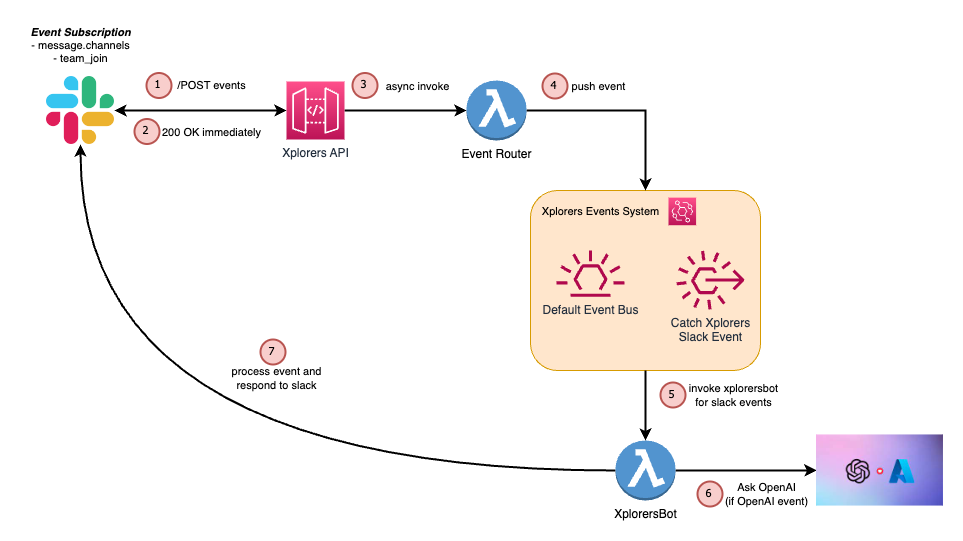

The diagram above was exported from draw.io. Its source (the exported page's mxGraphModel, read from the mxfile embedded in the PNG):
<mxGraphModel dx="1821" dy="658" grid="0" gridSize="10" guides="1" tooltips="1" connect="1" arrows="1" fold="1" page="1" pageScale="1" pageWidth="827" pageHeight="1169" math="0" shadow="0">
  <root>
    <mxCell id="0" />
    <mxCell id="1" parent="0" />
    <mxCell id="XV_mNA2x3nD7pgy6xjAF-25" value="" style="group" vertex="1" connectable="0" parent="1">
      <mxGeometry x="194" y="370" width="515" height="225" as="geometry" />
    </mxCell>
    <mxCell id="XV_mNA2x3nD7pgy6xjAF-30" value="" style="group" vertex="1" connectable="0" parent="XV_mNA2x3nD7pgy6xjAF-25">
      <mxGeometry x="180" width="335" height="222" as="geometry" />
    </mxCell>
    <mxCell id="XV_mNA2x3nD7pgy6xjAF-23" value="" style="rounded=1;whiteSpace=wrap;html=1;fontFamily=Helvetica;fontSize=11;fillColor=#ffe6cc;strokeColor=#d79b00;" vertex="1" parent="XV_mNA2x3nD7pgy6xjAF-30">
      <mxGeometry width="230" height="180" as="geometry" />
    </mxCell>
    <mxCell id="XV_mNA2x3nD7pgy6xjAF-28" value="" style="group" vertex="1" connectable="0" parent="XV_mNA2x3nD7pgy6xjAF-30">
      <mxGeometry y="5.92" width="233.59" height="121.82" as="geometry" />
    </mxCell>
    <mxCell id="XV_mNA2x3nD7pgy6xjAF-24" value="Xplorers Events System" style="text;html=1;align=center;verticalAlign=middle;resizable=0;points=[];autosize=1;strokeColor=none;fillColor=none;fontSize=11;fontFamily=Helvetica;fontColor=default;" vertex="1" parent="XV_mNA2x3nD7pgy6xjAF-28">
      <mxGeometry width="140" height="30" as="geometry" />
    </mxCell>
    <mxCell id="XV_mNA2x3nD7pgy6xjAF-22" value="" style="sketch=0;points=[[0,0,0],[0.25,0,0],[0.5,0,0],[0.75,0,0],[1,0,0],[0,1,0],[0.25,1,0],[0.5,1,0],[0.75,1,0],[1,1,0],[0,0.25,0],[0,0.5,0],[0,0.75,0],[1,0.25,0],[1,0.5,0],[1,0.75,0]];outlineConnect=0;fontColor=#232F3E;gradientColor=#FF4F8B;gradientDirection=north;fillColor=#BC1356;strokeColor=#ffffff;dashed=0;verticalLabelPosition=bottom;verticalAlign=top;align=center;html=1;fontSize=12;fontStyle=0;aspect=fixed;shape=mxgraph.aws4.resourceIcon;resIcon=mxgraph.aws4.eventbridge;fontFamily=Helvetica;" vertex="1" parent="XV_mNA2x3nD7pgy6xjAF-28">
      <mxGeometry x="138" y="1.21" width="27.59" height="27.59" as="geometry" />
    </mxCell>
    <mxCell id="XV_mNA2x3nD7pgy6xjAF-26" value="Default Event Bus" style="sketch=0;outlineConnect=0;fontColor=#232F3E;gradientColor=none;fillColor=#B0084D;strokeColor=none;dashed=0;verticalLabelPosition=bottom;verticalAlign=top;align=center;html=1;fontSize=12;fontStyle=0;aspect=fixed;pointerEvents=1;shape=mxgraph.aws4.eventbridge_default_event_bus_resource;fontFamily=Helvetica;" vertex="1" parent="XV_mNA2x3nD7pgy6xjAF-30">
      <mxGeometry x="26" y="60.000000000000014" width="68" height="46.21" as="geometry" />
    </mxCell>
    <mxCell id="XV_mNA2x3nD7pgy6xjAF-27" value="Catch Xplorers&lt;br&gt;Slack Event" style="sketch=0;outlineConnect=0;fontColor=#232F3E;gradientColor=none;fillColor=#B0084D;strokeColor=none;dashed=0;verticalLabelPosition=bottom;verticalAlign=top;align=center;html=1;fontSize=12;fontStyle=0;aspect=fixed;pointerEvents=1;shape=mxgraph.aws4.rule_3;fontFamily=Helvetica;" vertex="1" parent="XV_mNA2x3nD7pgy6xjAF-30">
      <mxGeometry x="146" y="60.00000000000001" width="68" height="59.28" as="geometry" />
    </mxCell>
    <mxCell id="XV_mNA2x3nD7pgy6xjAF-64" value="" style="group" vertex="1" connectable="0" parent="XV_mNA2x3nD7pgy6xjAF-30">
      <mxGeometry x="120" y="187" width="119" height="35" as="geometry" />
    </mxCell>
    <mxCell id="XV_mNA2x3nD7pgy6xjAF-65" value="invoke xplorersbot&lt;br&gt;for slack events" style="text;html=1;align=center;verticalAlign=middle;resizable=0;points=[];autosize=1;strokeColor=none;fillColor=none;fontSize=11;fontFamily=Helvetica;fontColor=default;" vertex="1" parent="XV_mNA2x3nD7pgy6xjAF-64">
      <mxGeometry x="29" y="-1.5" width="107" height="38" as="geometry" />
    </mxCell>
    <mxCell id="XV_mNA2x3nD7pgy6xjAF-66" value="5" style="ellipse;whiteSpace=wrap;html=1;aspect=fixed;strokeWidth=2;fontFamily=Tahoma;spacingBottom=4;spacingRight=2;strokeColor=#b85450;fontSize=11;fillColor=#f8cecc;" vertex="1" parent="XV_mNA2x3nD7pgy6xjAF-64">
      <mxGeometry x="10" y="5" width="25" height="25" as="geometry" />
    </mxCell>
    <mxCell id="XV_mNA2x3nD7pgy6xjAF-6" style="edgeStyle=orthogonalEdgeStyle;rounded=0;orthogonalLoop=1;jettySize=auto;html=1;entryX=0;entryY=0.5;entryDx=0;entryDy=0;strokeWidth=2;entryPerimeter=0;startArrow=classic;startFill=1;" edge="1" parent="1" source="XV_mNA2x3nD7pgy6xjAF-7" target="XV_mNA2x3nD7pgy6xjAF-16">
      <mxGeometry relative="1" as="geometry">
        <mxPoint x="190" y="290" as="targetPoint" />
      </mxGeometry>
    </mxCell>
    <mxCell id="XV_mNA2x3nD7pgy6xjAF-7" value="" style="shape=image;html=1;verticalAlign=top;verticalLabelPosition=bottom;labelBackgroundColor=#ffffff;imageAspect=0;aspect=fixed;image=https://cdn2.iconfinder.com/data/icons/social-media-2285/512/1_Slack_colored_svg-128.png" vertex="1" parent="1">
      <mxGeometry x="-110" y="256" width="68" height="68" as="geometry" />
    </mxCell>
    <mxCell id="XV_mNA2x3nD7pgy6xjAF-13" value="&lt;b&gt;&lt;i&gt;Event Subscription&lt;br&gt;&lt;/i&gt;&lt;/b&gt;- message.channels&lt;br&gt;- team_join" style="text;html=1;align=center;verticalAlign=middle;resizable=0;points=[];autosize=1;strokeColor=none;fillColor=none;fontSize=11;fontFamily=Helvetica;fontColor=default;" vertex="1" parent="1">
      <mxGeometry x="-136" y="200" width="120" height="50" as="geometry" />
    </mxCell>
    <mxCell id="XV_mNA2x3nD7pgy6xjAF-20" style="edgeStyle=orthogonalEdgeStyle;shape=connector;rounded=0;orthogonalLoop=1;jettySize=auto;html=1;entryX=0;entryY=0.5;entryDx=0;entryDy=0;entryPerimeter=0;labelBackgroundColor=default;strokeColor=default;strokeWidth=2;fontFamily=Helvetica;fontSize=11;fontColor=default;endArrow=classic;" edge="1" parent="1" source="XV_mNA2x3nD7pgy6xjAF-16" target="XV_mNA2x3nD7pgy6xjAF-17">
      <mxGeometry relative="1" as="geometry" />
    </mxCell>
    <mxCell id="XV_mNA2x3nD7pgy6xjAF-16" value="Xplorers API" style="sketch=0;points=[[0,0,0],[0.25,0,0],[0.5,0,0],[0.75,0,0],[1,0,0],[0,1,0],[0.25,1,0],[0.5,1,0],[0.75,1,0],[1,1,0],[0,0.25,0],[0,0.5,0],[0,0.75,0],[1,0.25,0],[1,0.5,0],[1,0.75,0]];outlineConnect=0;fontColor=#232F3E;gradientColor=#FF4F8B;gradientDirection=north;fillColor=#BC1356;strokeColor=#ffffff;dashed=0;verticalLabelPosition=bottom;verticalAlign=top;align=center;html=1;fontSize=12;fontStyle=0;aspect=fixed;shape=mxgraph.aws4.resourceIcon;resIcon=mxgraph.aws4.api_gateway;" vertex="1" parent="1">
      <mxGeometry x="130" y="261" width="58" height="58" as="geometry" />
    </mxCell>
    <mxCell id="XV_mNA2x3nD7pgy6xjAF-31" style="edgeStyle=orthogonalEdgeStyle;shape=connector;rounded=0;orthogonalLoop=1;jettySize=auto;html=1;entryX=0.5;entryY=0;entryDx=0;entryDy=0;labelBackgroundColor=default;strokeColor=default;strokeWidth=2;fontFamily=Helvetica;fontSize=11;fontColor=default;endArrow=classic;" edge="1" parent="1" source="XV_mNA2x3nD7pgy6xjAF-17" target="XV_mNA2x3nD7pgy6xjAF-23">
      <mxGeometry relative="1" as="geometry" />
    </mxCell>
    <mxCell id="XV_mNA2x3nD7pgy6xjAF-17" value="Event Router" style="outlineConnect=0;dashed=0;verticalLabelPosition=bottom;verticalAlign=top;align=center;html=1;shape=mxgraph.aws3.lambda_function;fillColor=#5294CF;gradientColor=none;" vertex="1" parent="1">
      <mxGeometry x="310" y="260" width="60" height="60" as="geometry" />
    </mxCell>
    <mxCell id="XV_mNA2x3nD7pgy6xjAF-35" style="edgeStyle=orthogonalEdgeStyle;shape=connector;rounded=0;orthogonalLoop=1;jettySize=auto;html=1;labelBackgroundColor=default;strokeColor=default;strokeWidth=2;fontFamily=Helvetica;fontSize=11;fontColor=default;endArrow=classic;" edge="1" parent="1" source="XV_mNA2x3nD7pgy6xjAF-21" target="XV_mNA2x3nD7pgy6xjAF-34">
      <mxGeometry relative="1" as="geometry" />
    </mxCell>
    <mxCell id="XV_mNA2x3nD7pgy6xjAF-36" style="edgeStyle=orthogonalEdgeStyle;shape=connector;rounded=0;orthogonalLoop=1;jettySize=auto;html=1;entryX=0.5;entryY=1;entryDx=0;entryDy=0;labelBackgroundColor=default;strokeColor=default;strokeWidth=2;fontFamily=Helvetica;fontSize=11;fontColor=default;endArrow=classic;curved=1;" edge="1" parent="1" source="XV_mNA2x3nD7pgy6xjAF-21" target="XV_mNA2x3nD7pgy6xjAF-7">
      <mxGeometry relative="1" as="geometry" />
    </mxCell>
    <mxCell id="XV_mNA2x3nD7pgy6xjAF-21" value="XplorersBot" style="outlineConnect=0;dashed=0;verticalLabelPosition=bottom;verticalAlign=top;align=center;html=1;shape=mxgraph.aws3.lambda_function;fillColor=#5294CF;gradientColor=none;" vertex="1" parent="1">
      <mxGeometry x="459" y="620" width="60" height="60" as="geometry" />
    </mxCell>
    <mxCell id="XV_mNA2x3nD7pgy6xjAF-33" style="edgeStyle=orthogonalEdgeStyle;shape=connector;rounded=0;orthogonalLoop=1;jettySize=auto;html=1;labelBackgroundColor=default;strokeColor=default;strokeWidth=2;fontFamily=Helvetica;fontSize=11;fontColor=default;endArrow=classic;" edge="1" parent="1" source="XV_mNA2x3nD7pgy6xjAF-23" target="XV_mNA2x3nD7pgy6xjAF-21">
      <mxGeometry relative="1" as="geometry" />
    </mxCell>
    <mxCell id="XV_mNA2x3nD7pgy6xjAF-34" value="" style="shape=image;verticalLabelPosition=bottom;labelBackgroundColor=default;verticalAlign=top;aspect=fixed;imageAspect=0;image=data:image/jpeg,(base64 omitted: 5376 chars);" vertex="1" parent="1">
      <mxGeometry x="660" y="614.44" width="127" height="71.12" as="geometry" />
    </mxCell>
    <mxCell id="XV_mNA2x3nD7pgy6xjAF-11" value="process event and&lt;br&gt;respond to slack" style="text;html=1;align=center;verticalAlign=middle;resizable=0;points=[];autosize=1;strokeColor=none;fillColor=none;fontSize=11;fontFamily=Helvetica;fontColor=default;" vertex="1" parent="1">
      <mxGeometry x="66" y="539" width="108" height="38" as="geometry" />
    </mxCell>
    <mxCell id="XV_mNA2x3nD7pgy6xjAF-48" value="" style="group" vertex="1" connectable="0" parent="1">
      <mxGeometry x="-10" y="250" width="110" height="30" as="geometry" />
    </mxCell>
    <mxCell id="XV_mNA2x3nD7pgy6xjAF-8" value="/POST events" style="text;html=1;align=center;verticalAlign=middle;resizable=0;points=[];autosize=1;strokeColor=none;fillColor=none;fontSize=11;fontFamily=Helvetica;fontColor=default;" vertex="1" parent="XV_mNA2x3nD7pgy6xjAF-48">
      <mxGeometry x="20" width="90" height="30" as="geometry" />
    </mxCell>
    <mxCell id="XV_mNA2x3nD7pgy6xjAF-44" value="1" style="ellipse;whiteSpace=wrap;html=1;aspect=fixed;strokeWidth=2;fontFamily=Tahoma;spacingBottom=4;spacingRight=2;strokeColor=#b85450;fontSize=11;fillColor=#f8cecc;" vertex="1" parent="XV_mNA2x3nD7pgy6xjAF-48">
      <mxGeometry y="2.5" width="25" height="25" as="geometry" />
    </mxCell>
    <mxCell id="XV_mNA2x3nD7pgy6xjAF-49" value="" style="group" vertex="1" connectable="0" parent="1">
      <mxGeometry x="-11" y="296" width="124" height="30" as="geometry" />
    </mxCell>
    <mxCell id="XV_mNA2x3nD7pgy6xjAF-50" value="200 OK immediately" style="text;html=1;align=center;verticalAlign=middle;resizable=0;points=[];autosize=1;strokeColor=none;fillColor=none;fontSize=11;fontFamily=Helvetica;fontColor=default;" vertex="1" parent="XV_mNA2x3nD7pgy6xjAF-49">
      <mxGeometry x="7" y="3" width="117" height="25" as="geometry" />
    </mxCell>
    <mxCell id="XV_mNA2x3nD7pgy6xjAF-51" value="2" style="ellipse;whiteSpace=wrap;html=1;aspect=fixed;strokeWidth=2;fontFamily=Tahoma;spacingBottom=4;spacingRight=2;strokeColor=#b85450;fontSize=11;fillColor=#f8cecc;" vertex="1" parent="XV_mNA2x3nD7pgy6xjAF-49">
      <mxGeometry x="-11" y="2.5" width="25" height="25" as="geometry" />
    </mxCell>
    <mxCell id="XV_mNA2x3nD7pgy6xjAF-56" value="" style="group" vertex="1" connectable="0" parent="1">
      <mxGeometry x="196" y="250" width="110" height="30" as="geometry" />
    </mxCell>
    <mxCell id="XV_mNA2x3nD7pgy6xjAF-57" value="async invoke" style="text;html=1;align=center;verticalAlign=middle;resizable=0;points=[];autosize=1;strokeColor=none;fillColor=none;fontSize=11;fontFamily=Helvetica;fontColor=default;" vertex="1" parent="XV_mNA2x3nD7pgy6xjAF-56">
      <mxGeometry x="24" y="3" width="82" height="25" as="geometry" />
    </mxCell>
    <mxCell id="XV_mNA2x3nD7pgy6xjAF-58" value="3" style="ellipse;whiteSpace=wrap;html=1;aspect=fixed;strokeWidth=2;fontFamily=Tahoma;spacingBottom=4;spacingRight=2;strokeColor=#b85450;fontSize=11;fillColor=#f8cecc;" vertex="1" parent="XV_mNA2x3nD7pgy6xjAF-56">
      <mxGeometry y="2.5" width="25" height="25" as="geometry" />
    </mxCell>
    <mxCell id="XV_mNA2x3nD7pgy6xjAF-59" value="" style="group" vertex="1" connectable="0" parent="1">
      <mxGeometry x="377" y="250" width="110" height="30" as="geometry" />
    </mxCell>
    <mxCell id="XV_mNA2x3nD7pgy6xjAF-60" value="push event" style="text;html=1;align=center;verticalAlign=middle;resizable=0;points=[];autosize=1;strokeColor=none;fillColor=none;fontSize=11;fontFamily=Helvetica;fontColor=default;" vertex="1" parent="XV_mNA2x3nD7pgy6xjAF-59">
      <mxGeometry x="29" y="3" width="72" height="25" as="geometry" />
    </mxCell>
    <mxCell id="XV_mNA2x3nD7pgy6xjAF-61" value="4" style="ellipse;whiteSpace=wrap;html=1;aspect=fixed;strokeWidth=2;fontFamily=Tahoma;spacingBottom=4;spacingRight=2;strokeColor=#b85450;fontSize=11;fillColor=#f8cecc;" vertex="1" parent="XV_mNA2x3nD7pgy6xjAF-59">
      <mxGeometry x="9" y="3" width="25" height="25" as="geometry" />
    </mxCell>
    <mxCell id="XV_mNA2x3nD7pgy6xjAF-68" value="" style="group" vertex="1" connectable="0" parent="1">
      <mxGeometry x="532" y="658" width="116" height="35" as="geometry" />
    </mxCell>
    <mxCell id="XV_mNA2x3nD7pgy6xjAF-69" value="Ask OpenAI&lt;br&gt;(if OpenAI event)" style="text;html=1;align=center;verticalAlign=middle;resizable=0;points=[];autosize=1;strokeColor=none;fillColor=none;fontSize=11;fontFamily=Helvetica;fontColor=default;" vertex="1" parent="XV_mNA2x3nD7pgy6xjAF-68">
      <mxGeometry x="27" y="-3" width="101" height="38" as="geometry" />
    </mxCell>
    <mxCell id="XV_mNA2x3nD7pgy6xjAF-70" value="6" style="ellipse;whiteSpace=wrap;html=1;aspect=fixed;strokeWidth=2;fontFamily=Tahoma;spacingBottom=4;spacingRight=2;strokeColor=#b85450;fontSize=11;fillColor=#f8cecc;" vertex="1" parent="XV_mNA2x3nD7pgy6xjAF-68">
      <mxGeometry x="9" y="3" width="25" height="25" as="geometry" />
    </mxCell>
    <mxCell id="XV_mNA2x3nD7pgy6xjAF-72" value="7" style="ellipse;whiteSpace=wrap;html=1;aspect=fixed;strokeWidth=2;fontFamily=Tahoma;spacingBottom=4;spacingRight=2;strokeColor=#b85450;fontSize=11;fillColor=#f8cecc;" vertex="1" parent="1">
      <mxGeometry x="104" y="519" width="25" height="25" as="geometry" />
    </mxCell>
  </root>
</mxGraphModel>